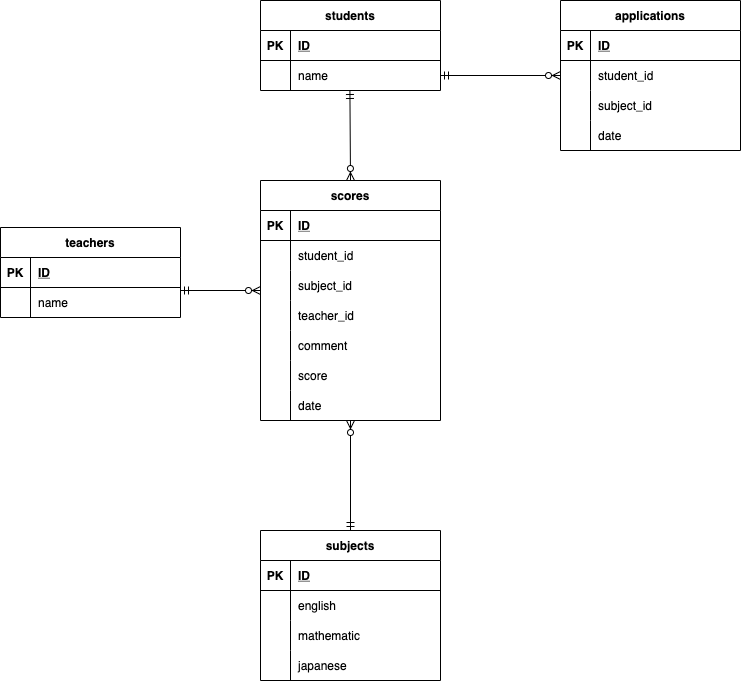

The diagram above was exported from draw.io. Its source (the exported page's mxGraphModel, read from the mxfile embedded in the PNG):
<mxGraphModel dx="1100" dy="877" grid="1" gridSize="10" guides="1" tooltips="1" connect="1" arrows="1" fold="1" page="1" pageScale="1" pageWidth="1169" pageHeight="1654" math="0" shadow="0">
  <root>
    <mxCell id="0" />
    <mxCell id="1" parent="0" />
    <mxCell id="303" value="students" style="shape=table;startSize=30;container=1;collapsible=1;childLayout=tableLayout;fixedRows=1;rowLines=0;fontStyle=1;align=center;resizeLast=1;" parent="1" vertex="1">
      <mxGeometry x="330" y="70" width="180" height="90" as="geometry">
        <mxRectangle x="280" y="590" width="90" height="30" as="alternateBounds" />
      </mxGeometry>
    </mxCell>
    <mxCell id="304" value="" style="shape=partialRectangle;collapsible=0;dropTarget=0;pointerEvents=0;fillColor=none;top=0;left=0;bottom=1;right=0;points=[[0,0.5],[1,0.5]];portConstraint=eastwest;" parent="303" vertex="1">
      <mxGeometry y="30" width="180" height="30" as="geometry" />
    </mxCell>
    <mxCell id="305" value="PK" style="shape=partialRectangle;connectable=0;fillColor=none;top=0;left=0;bottom=0;right=0;fontStyle=1;overflow=hidden;" parent="304" vertex="1">
      <mxGeometry width="30" height="30" as="geometry">
        <mxRectangle width="30" height="30" as="alternateBounds" />
      </mxGeometry>
    </mxCell>
    <mxCell id="306" value="ID" style="shape=partialRectangle;connectable=0;fillColor=none;top=0;left=0;bottom=0;right=0;align=left;spacingLeft=6;fontStyle=5;overflow=hidden;" parent="304" vertex="1">
      <mxGeometry x="30" width="150" height="30" as="geometry">
        <mxRectangle width="150" height="30" as="alternateBounds" />
      </mxGeometry>
    </mxCell>
    <mxCell id="307" value="" style="shape=partialRectangle;collapsible=0;dropTarget=0;pointerEvents=0;fillColor=none;top=0;left=0;bottom=0;right=0;points=[[0,0.5],[1,0.5]];portConstraint=eastwest;" parent="303" vertex="1">
      <mxGeometry y="60" width="180" height="30" as="geometry" />
    </mxCell>
    <mxCell id="308" value="" style="shape=partialRectangle;connectable=0;fillColor=none;top=0;left=0;bottom=0;right=0;editable=1;overflow=hidden;" parent="307" vertex="1">
      <mxGeometry width="30" height="30" as="geometry">
        <mxRectangle width="30" height="30" as="alternateBounds" />
      </mxGeometry>
    </mxCell>
    <mxCell id="309" value="name" style="shape=partialRectangle;connectable=0;fillColor=none;top=0;left=0;bottom=0;right=0;align=left;spacingLeft=6;overflow=hidden;" parent="307" vertex="1">
      <mxGeometry x="30" width="150" height="30" as="geometry">
        <mxRectangle width="150" height="30" as="alternateBounds" />
      </mxGeometry>
    </mxCell>
    <mxCell id="316" value="subjects" style="shape=table;startSize=30;container=1;collapsible=1;childLayout=tableLayout;fixedRows=1;rowLines=0;fontStyle=1;align=center;resizeLast=1;" parent="1" vertex="1">
      <mxGeometry x="330" y="600" width="180" height="150" as="geometry">
        <mxRectangle x="280" y="590" width="90" height="30" as="alternateBounds" />
      </mxGeometry>
    </mxCell>
    <mxCell id="317" value="" style="shape=partialRectangle;collapsible=0;dropTarget=0;pointerEvents=0;fillColor=none;top=0;left=0;bottom=1;right=0;points=[[0,0.5],[1,0.5]];portConstraint=eastwest;" parent="316" vertex="1">
      <mxGeometry y="30" width="180" height="30" as="geometry" />
    </mxCell>
    <mxCell id="318" value="PK" style="shape=partialRectangle;connectable=0;fillColor=none;top=0;left=0;bottom=0;right=0;fontStyle=1;overflow=hidden;" parent="317" vertex="1">
      <mxGeometry width="30" height="30" as="geometry">
        <mxRectangle width="30" height="30" as="alternateBounds" />
      </mxGeometry>
    </mxCell>
    <mxCell id="319" value="ID" style="shape=partialRectangle;connectable=0;fillColor=none;top=0;left=0;bottom=0;right=0;align=left;spacingLeft=6;fontStyle=5;overflow=hidden;" parent="317" vertex="1">
      <mxGeometry x="30" width="150" height="30" as="geometry">
        <mxRectangle width="150" height="30" as="alternateBounds" />
      </mxGeometry>
    </mxCell>
    <mxCell id="320" value="" style="shape=partialRectangle;collapsible=0;dropTarget=0;pointerEvents=0;fillColor=none;top=0;left=0;bottom=0;right=0;points=[[0,0.5],[1,0.5]];portConstraint=eastwest;" parent="316" vertex="1">
      <mxGeometry y="60" width="180" height="30" as="geometry" />
    </mxCell>
    <mxCell id="321" value="" style="shape=partialRectangle;connectable=0;fillColor=none;top=0;left=0;bottom=0;right=0;editable=1;overflow=hidden;" parent="320" vertex="1">
      <mxGeometry width="30" height="30" as="geometry">
        <mxRectangle width="30" height="30" as="alternateBounds" />
      </mxGeometry>
    </mxCell>
    <mxCell id="322" value="english" style="shape=partialRectangle;connectable=0;fillColor=none;top=0;left=0;bottom=0;right=0;align=left;spacingLeft=6;overflow=hidden;" parent="320" vertex="1">
      <mxGeometry x="30" width="150" height="30" as="geometry">
        <mxRectangle width="150" height="30" as="alternateBounds" />
      </mxGeometry>
    </mxCell>
    <mxCell id="323" value="" style="shape=partialRectangle;collapsible=0;dropTarget=0;pointerEvents=0;fillColor=none;top=0;left=0;bottom=0;right=0;points=[[0,0.5],[1,0.5]];portConstraint=eastwest;" parent="316" vertex="1">
      <mxGeometry y="90" width="180" height="30" as="geometry" />
    </mxCell>
    <mxCell id="324" value="" style="shape=partialRectangle;connectable=0;fillColor=none;top=0;left=0;bottom=0;right=0;editable=1;overflow=hidden;" parent="323" vertex="1">
      <mxGeometry width="30" height="30" as="geometry">
        <mxRectangle width="30" height="30" as="alternateBounds" />
      </mxGeometry>
    </mxCell>
    <mxCell id="325" value="mathematic" style="shape=partialRectangle;connectable=0;fillColor=none;top=0;left=0;bottom=0;right=0;align=left;spacingLeft=6;overflow=hidden;" parent="323" vertex="1">
      <mxGeometry x="30" width="150" height="30" as="geometry">
        <mxRectangle width="150" height="30" as="alternateBounds" />
      </mxGeometry>
    </mxCell>
    <mxCell id="326" value="" style="shape=partialRectangle;collapsible=0;dropTarget=0;pointerEvents=0;fillColor=none;top=0;left=0;bottom=0;right=0;points=[[0,0.5],[1,0.5]];portConstraint=eastwest;" parent="316" vertex="1">
      <mxGeometry y="120" width="180" height="30" as="geometry" />
    </mxCell>
    <mxCell id="327" value="" style="shape=partialRectangle;connectable=0;fillColor=none;top=0;left=0;bottom=0;right=0;editable=1;overflow=hidden;" parent="326" vertex="1">
      <mxGeometry width="30" height="30" as="geometry">
        <mxRectangle width="30" height="30" as="alternateBounds" />
      </mxGeometry>
    </mxCell>
    <mxCell id="328" value="japanese" style="shape=partialRectangle;connectable=0;fillColor=none;top=0;left=0;bottom=0;right=0;align=left;spacingLeft=6;overflow=hidden;" parent="326" vertex="1">
      <mxGeometry x="30" width="150" height="30" as="geometry">
        <mxRectangle width="150" height="30" as="alternateBounds" />
      </mxGeometry>
    </mxCell>
    <mxCell id="332" value="teachers" style="shape=table;startSize=30;container=1;collapsible=1;childLayout=tableLayout;fixedRows=1;rowLines=0;fontStyle=1;align=center;resizeLast=1;" parent="1" vertex="1">
      <mxGeometry x="70" y="297" width="180" height="90" as="geometry">
        <mxRectangle x="280" y="590" width="90" height="30" as="alternateBounds" />
      </mxGeometry>
    </mxCell>
    <mxCell id="333" value="" style="shape=partialRectangle;collapsible=0;dropTarget=0;pointerEvents=0;fillColor=none;top=0;left=0;bottom=1;right=0;points=[[0,0.5],[1,0.5]];portConstraint=eastwest;" parent="332" vertex="1">
      <mxGeometry y="30" width="180" height="30" as="geometry" />
    </mxCell>
    <mxCell id="334" value="PK" style="shape=partialRectangle;connectable=0;fillColor=none;top=0;left=0;bottom=0;right=0;fontStyle=1;overflow=hidden;" parent="333" vertex="1">
      <mxGeometry width="30" height="30" as="geometry">
        <mxRectangle width="30" height="30" as="alternateBounds" />
      </mxGeometry>
    </mxCell>
    <mxCell id="335" value="ID" style="shape=partialRectangle;connectable=0;fillColor=none;top=0;left=0;bottom=0;right=0;align=left;spacingLeft=6;fontStyle=5;overflow=hidden;" parent="333" vertex="1">
      <mxGeometry x="30" width="150" height="30" as="geometry">
        <mxRectangle width="150" height="30" as="alternateBounds" />
      </mxGeometry>
    </mxCell>
    <mxCell id="336" value="" style="shape=partialRectangle;collapsible=0;dropTarget=0;pointerEvents=0;fillColor=none;top=0;left=0;bottom=0;right=0;points=[[0,0.5],[1,0.5]];portConstraint=eastwest;" parent="332" vertex="1">
      <mxGeometry y="60" width="180" height="30" as="geometry" />
    </mxCell>
    <mxCell id="337" value="" style="shape=partialRectangle;connectable=0;fillColor=none;top=0;left=0;bottom=0;right=0;editable=1;overflow=hidden;" parent="336" vertex="1">
      <mxGeometry width="30" height="30" as="geometry">
        <mxRectangle width="30" height="30" as="alternateBounds" />
      </mxGeometry>
    </mxCell>
    <mxCell id="338" value="name" style="shape=partialRectangle;connectable=0;fillColor=none;top=0;left=0;bottom=0;right=0;align=left;spacingLeft=6;overflow=hidden;" parent="336" vertex="1">
      <mxGeometry x="30" width="150" height="30" as="geometry">
        <mxRectangle width="150" height="30" as="alternateBounds" />
      </mxGeometry>
    </mxCell>
    <mxCell id="339" value="scores" style="shape=table;startSize=30;container=1;collapsible=1;childLayout=tableLayout;fixedRows=1;rowLines=0;fontStyle=1;align=center;resizeLast=1;" parent="1" vertex="1">
      <mxGeometry x="330" y="250" width="180" height="240" as="geometry">
        <mxRectangle x="280" y="590" width="90" height="30" as="alternateBounds" />
      </mxGeometry>
    </mxCell>
    <mxCell id="340" value="" style="shape=partialRectangle;collapsible=0;dropTarget=0;pointerEvents=0;fillColor=none;top=0;left=0;bottom=1;right=0;points=[[0,0.5],[1,0.5]];portConstraint=eastwest;" parent="339" vertex="1">
      <mxGeometry y="30" width="180" height="30" as="geometry" />
    </mxCell>
    <mxCell id="341" value="PK" style="shape=partialRectangle;connectable=0;fillColor=none;top=0;left=0;bottom=0;right=0;fontStyle=1;overflow=hidden;" parent="340" vertex="1">
      <mxGeometry width="30" height="30" as="geometry">
        <mxRectangle width="30" height="30" as="alternateBounds" />
      </mxGeometry>
    </mxCell>
    <mxCell id="342" value="ID" style="shape=partialRectangle;connectable=0;fillColor=none;top=0;left=0;bottom=0;right=0;align=left;spacingLeft=6;fontStyle=5;overflow=hidden;" parent="340" vertex="1">
      <mxGeometry x="30" width="150" height="30" as="geometry">
        <mxRectangle width="150" height="30" as="alternateBounds" />
      </mxGeometry>
    </mxCell>
    <mxCell id="343" value="" style="shape=partialRectangle;collapsible=0;dropTarget=0;pointerEvents=0;fillColor=none;top=0;left=0;bottom=0;right=0;points=[[0,0.5],[1,0.5]];portConstraint=eastwest;" parent="339" vertex="1">
      <mxGeometry y="60" width="180" height="30" as="geometry" />
    </mxCell>
    <mxCell id="344" value="" style="shape=partialRectangle;connectable=0;fillColor=none;top=0;left=0;bottom=0;right=0;editable=1;overflow=hidden;" parent="343" vertex="1">
      <mxGeometry width="30" height="30" as="geometry">
        <mxRectangle width="30" height="30" as="alternateBounds" />
      </mxGeometry>
    </mxCell>
    <mxCell id="345" value="student_id" style="shape=partialRectangle;connectable=0;fillColor=none;top=0;left=0;bottom=0;right=0;align=left;spacingLeft=6;overflow=hidden;" parent="343" vertex="1">
      <mxGeometry x="30" width="150" height="30" as="geometry">
        <mxRectangle width="150" height="30" as="alternateBounds" />
      </mxGeometry>
    </mxCell>
    <mxCell id="346" value="" style="shape=partialRectangle;collapsible=0;dropTarget=0;pointerEvents=0;fillColor=none;top=0;left=0;bottom=0;right=0;points=[[0,0.5],[1,0.5]];portConstraint=eastwest;" parent="339" vertex="1">
      <mxGeometry y="90" width="180" height="30" as="geometry" />
    </mxCell>
    <mxCell id="347" value="" style="shape=partialRectangle;connectable=0;fillColor=none;top=0;left=0;bottom=0;right=0;editable=1;overflow=hidden;" parent="346" vertex="1">
      <mxGeometry width="30" height="30" as="geometry">
        <mxRectangle width="30" height="30" as="alternateBounds" />
      </mxGeometry>
    </mxCell>
    <mxCell id="348" value="subject_id" style="shape=partialRectangle;connectable=0;fillColor=none;top=0;left=0;bottom=0;right=0;align=left;spacingLeft=6;overflow=hidden;" parent="346" vertex="1">
      <mxGeometry x="30" width="150" height="30" as="geometry">
        <mxRectangle width="150" height="30" as="alternateBounds" />
      </mxGeometry>
    </mxCell>
    <mxCell id="384" style="shape=partialRectangle;collapsible=0;dropTarget=0;pointerEvents=0;fillColor=none;top=0;left=0;bottom=0;right=0;points=[[0,0.5],[1,0.5]];portConstraint=eastwest;" parent="339" vertex="1">
      <mxGeometry y="120" width="180" height="30" as="geometry" />
    </mxCell>
    <mxCell id="385" style="shape=partialRectangle;connectable=0;fillColor=none;top=0;left=0;bottom=0;right=0;editable=1;overflow=hidden;" parent="384" vertex="1">
      <mxGeometry width="30" height="30" as="geometry">
        <mxRectangle width="30" height="30" as="alternateBounds" />
      </mxGeometry>
    </mxCell>
    <mxCell id="386" value="teacher_id" style="shape=partialRectangle;connectable=0;fillColor=none;top=0;left=0;bottom=0;right=0;align=left;spacingLeft=6;overflow=hidden;" parent="384" vertex="1">
      <mxGeometry x="30" width="150" height="30" as="geometry">
        <mxRectangle width="150" height="30" as="alternateBounds" />
      </mxGeometry>
    </mxCell>
    <mxCell id="388" style="shape=partialRectangle;collapsible=0;dropTarget=0;pointerEvents=0;fillColor=none;top=0;left=0;bottom=0;right=0;points=[[0,0.5],[1,0.5]];portConstraint=eastwest;" parent="339" vertex="1">
      <mxGeometry y="150" width="180" height="30" as="geometry" />
    </mxCell>
    <mxCell id="389" style="shape=partialRectangle;connectable=0;fillColor=none;top=0;left=0;bottom=0;right=0;editable=1;overflow=hidden;" parent="388" vertex="1">
      <mxGeometry width="30" height="30" as="geometry">
        <mxRectangle width="30" height="30" as="alternateBounds" />
      </mxGeometry>
    </mxCell>
    <mxCell id="390" value="comment" style="shape=partialRectangle;connectable=0;fillColor=none;top=0;left=0;bottom=0;right=0;align=left;spacingLeft=6;overflow=hidden;" parent="388" vertex="1">
      <mxGeometry x="30" width="150" height="30" as="geometry">
        <mxRectangle width="150" height="30" as="alternateBounds" />
      </mxGeometry>
    </mxCell>
    <mxCell id="394" style="shape=partialRectangle;collapsible=0;dropTarget=0;pointerEvents=0;fillColor=none;top=0;left=0;bottom=0;right=0;points=[[0,0.5],[1,0.5]];portConstraint=eastwest;" parent="339" vertex="1">
      <mxGeometry y="180" width="180" height="30" as="geometry" />
    </mxCell>
    <mxCell id="395" style="shape=partialRectangle;connectable=0;fillColor=none;top=0;left=0;bottom=0;right=0;editable=1;overflow=hidden;" parent="394" vertex="1">
      <mxGeometry width="30" height="30" as="geometry">
        <mxRectangle width="30" height="30" as="alternateBounds" />
      </mxGeometry>
    </mxCell>
    <mxCell id="396" value="score" style="shape=partialRectangle;connectable=0;fillColor=none;top=0;left=0;bottom=0;right=0;align=left;spacingLeft=6;overflow=hidden;" parent="394" vertex="1">
      <mxGeometry x="30" width="150" height="30" as="geometry">
        <mxRectangle width="150" height="30" as="alternateBounds" />
      </mxGeometry>
    </mxCell>
    <mxCell id="399" style="shape=partialRectangle;collapsible=0;dropTarget=0;pointerEvents=0;fillColor=none;top=0;left=0;bottom=0;right=0;points=[[0,0.5],[1,0.5]];portConstraint=eastwest;" parent="339" vertex="1">
      <mxGeometry y="210" width="180" height="30" as="geometry" />
    </mxCell>
    <mxCell id="400" style="shape=partialRectangle;connectable=0;fillColor=none;top=0;left=0;bottom=0;right=0;editable=1;overflow=hidden;" parent="399" vertex="1">
      <mxGeometry width="30" height="30" as="geometry">
        <mxRectangle width="30" height="30" as="alternateBounds" />
      </mxGeometry>
    </mxCell>
    <mxCell id="401" value="date" style="shape=partialRectangle;connectable=0;fillColor=none;top=0;left=0;bottom=0;right=0;align=left;spacingLeft=6;overflow=hidden;" parent="399" vertex="1">
      <mxGeometry x="30" width="150" height="30" as="geometry">
        <mxRectangle width="150" height="30" as="alternateBounds" />
      </mxGeometry>
    </mxCell>
    <mxCell id="392" value="" style="fontSize=12;html=1;endArrow=ERzeroToMany;startArrow=ERmandOne;entryX=0.5;entryY=0;entryDx=0;entryDy=0;" parent="1" edge="1">
      <mxGeometry width="100" height="100" relative="1" as="geometry">
        <mxPoint x="419.40999999999997" y="160" as="sourcePoint" />
        <mxPoint x="420.0000000000002" y="250" as="targetPoint" />
      </mxGeometry>
    </mxCell>
    <mxCell id="393" value="" style="fontSize=12;html=1;endArrow=ERzeroToMany;startArrow=ERmandOne;" parent="1" edge="1">
      <mxGeometry width="100" height="100" relative="1" as="geometry">
        <mxPoint x="250" y="360" as="sourcePoint" />
        <mxPoint x="330" y="360" as="targetPoint" />
      </mxGeometry>
    </mxCell>
    <mxCell id="398" value="" style="fontSize=12;html=1;endArrow=ERzeroToMany;startArrow=ERmandOne;exitX=0.5;exitY=0;exitDx=0;exitDy=0;" parent="1" source="316" edge="1">
      <mxGeometry width="100" height="100" relative="1" as="geometry">
        <mxPoint x="419.69000000000005" y="530" as="sourcePoint" />
        <mxPoint x="420" y="490" as="targetPoint" />
      </mxGeometry>
    </mxCell>
    <mxCell id="402" value="applications" style="shape=table;startSize=30;container=1;collapsible=1;childLayout=tableLayout;fixedRows=1;rowLines=0;fontStyle=1;align=center;resizeLast=1;" vertex="1" parent="1">
      <mxGeometry x="630" y="70" width="180" height="150" as="geometry">
        <mxRectangle x="280" y="590" width="90" height="30" as="alternateBounds" />
      </mxGeometry>
    </mxCell>
    <mxCell id="403" value="" style="shape=partialRectangle;collapsible=0;dropTarget=0;pointerEvents=0;fillColor=none;top=0;left=0;bottom=1;right=0;points=[[0,0.5],[1,0.5]];portConstraint=eastwest;" vertex="1" parent="402">
      <mxGeometry y="30" width="180" height="30" as="geometry" />
    </mxCell>
    <mxCell id="404" value="PK" style="shape=partialRectangle;connectable=0;fillColor=none;top=0;left=0;bottom=0;right=0;fontStyle=1;overflow=hidden;" vertex="1" parent="403">
      <mxGeometry width="30" height="30" as="geometry">
        <mxRectangle width="30" height="30" as="alternateBounds" />
      </mxGeometry>
    </mxCell>
    <mxCell id="405" value="ID" style="shape=partialRectangle;connectable=0;fillColor=none;top=0;left=0;bottom=0;right=0;align=left;spacingLeft=6;fontStyle=5;overflow=hidden;" vertex="1" parent="403">
      <mxGeometry x="30" width="150" height="30" as="geometry">
        <mxRectangle width="150" height="30" as="alternateBounds" />
      </mxGeometry>
    </mxCell>
    <mxCell id="406" value="" style="shape=partialRectangle;collapsible=0;dropTarget=0;pointerEvents=0;fillColor=none;top=0;left=0;bottom=0;right=0;points=[[0,0.5],[1,0.5]];portConstraint=eastwest;" vertex="1" parent="402">
      <mxGeometry y="60" width="180" height="30" as="geometry" />
    </mxCell>
    <mxCell id="407" value="" style="shape=partialRectangle;connectable=0;fillColor=none;top=0;left=0;bottom=0;right=0;editable=1;overflow=hidden;" vertex="1" parent="406">
      <mxGeometry width="30" height="30" as="geometry">
        <mxRectangle width="30" height="30" as="alternateBounds" />
      </mxGeometry>
    </mxCell>
    <mxCell id="408" value="student_id" style="shape=partialRectangle;connectable=0;fillColor=none;top=0;left=0;bottom=0;right=0;align=left;spacingLeft=6;overflow=hidden;" vertex="1" parent="406">
      <mxGeometry x="30" width="150" height="30" as="geometry">
        <mxRectangle width="150" height="30" as="alternateBounds" />
      </mxGeometry>
    </mxCell>
    <mxCell id="409" value="" style="shape=partialRectangle;collapsible=0;dropTarget=0;pointerEvents=0;fillColor=none;top=0;left=0;bottom=0;right=0;points=[[0,0.5],[1,0.5]];portConstraint=eastwest;" vertex="1" parent="402">
      <mxGeometry y="90" width="180" height="30" as="geometry" />
    </mxCell>
    <mxCell id="410" value="" style="shape=partialRectangle;connectable=0;fillColor=none;top=0;left=0;bottom=0;right=0;editable=1;overflow=hidden;" vertex="1" parent="409">
      <mxGeometry width="30" height="30" as="geometry">
        <mxRectangle width="30" height="30" as="alternateBounds" />
      </mxGeometry>
    </mxCell>
    <mxCell id="411" value="subject_id" style="shape=partialRectangle;connectable=0;fillColor=none;top=0;left=0;bottom=0;right=0;align=left;spacingLeft=6;overflow=hidden;" vertex="1" parent="409">
      <mxGeometry x="30" width="150" height="30" as="geometry">
        <mxRectangle width="150" height="30" as="alternateBounds" />
      </mxGeometry>
    </mxCell>
    <mxCell id="425" style="shape=partialRectangle;collapsible=0;dropTarget=0;pointerEvents=0;fillColor=none;top=0;left=0;bottom=0;right=0;points=[[0,0.5],[1,0.5]];portConstraint=eastwest;" vertex="1" parent="402">
      <mxGeometry y="120" width="180" height="30" as="geometry" />
    </mxCell>
    <mxCell id="426" style="shape=partialRectangle;connectable=0;fillColor=none;top=0;left=0;bottom=0;right=0;editable=1;overflow=hidden;" vertex="1" parent="425">
      <mxGeometry width="30" height="30" as="geometry">
        <mxRectangle width="30" height="30" as="alternateBounds" />
      </mxGeometry>
    </mxCell>
    <mxCell id="427" value="date" style="shape=partialRectangle;connectable=0;fillColor=none;top=0;left=0;bottom=0;right=0;align=left;spacingLeft=6;overflow=hidden;" vertex="1" parent="425">
      <mxGeometry x="30" width="150" height="30" as="geometry">
        <mxRectangle width="150" height="30" as="alternateBounds" />
      </mxGeometry>
    </mxCell>
    <mxCell id="424" value="" style="fontSize=12;html=1;endArrow=ERzeroToMany;startArrow=ERmandOne;entryX=0;entryY=0.5;entryDx=0;entryDy=0;exitX=1;exitY=0.5;exitDx=0;exitDy=0;" edge="1" parent="1" source="307" target="406">
      <mxGeometry width="100" height="100" relative="1" as="geometry">
        <mxPoint x="583.9999999999999" y="90" as="sourcePoint" />
        <mxPoint x="584.5900000000003" y="180" as="targetPoint" />
      </mxGeometry>
    </mxCell>
  </root>
</mxGraphModel>